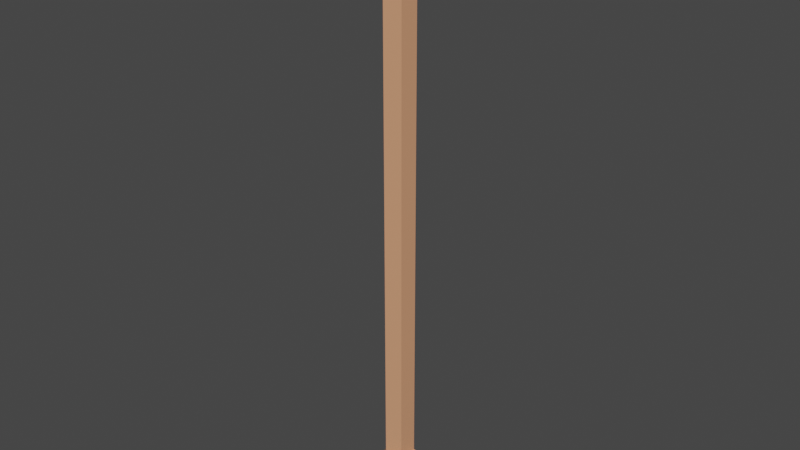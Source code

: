 # Source: spear.blend  (saved by Blender 3.0.42; exported with 4.5.12 LTS)
import bpy
from mathutils import Matrix  # noqa: F401  (used for matrix-valued properties, if any)

bpy.ops.wm.read_factory_settings(use_empty=True)
scene = bpy.context.scene
scene.name = 'Scene'

# ---- collections
col_collection = bpy.data.collections.new('Collection'); scene.collection.children.link(col_collection)

# ---- materials (node trees are filled in below, after node groups)
mat_material = bpy.data.materials.new('Material')
mat_material.alpha_threshold = 0.0
mat_material.use_transparent_shadow = False
mat_material.line_color = (0.0, 0.0, 0.0, 1.0)

# ---- material node trees
mat_material.use_nodes = True; mat_material.node_tree.nodes.clear()
_N = mat_material.node_tree.nodes; _L = mat_material.node_tree.links
n0 = _N.new('ShaderNodeOutputMaterial'); n0.name = 'Material Output'; n0.location = (300, 300)
n1 = _N.new('ShaderNodeBsdfPrincipled'); n1.name = 'Principled BSDF'; n1.location = (10, 300)
n1.distribution = 'GGX'
n1.subsurface_method = 'RANDOM_WALK_SKIN'
n1.inputs[0].default_value = (0.8, 0.366, 0.1981, 1.0)
n1.inputs[2].default_value = 0.4
n1.inputs[3].default_value = 1.45
n1.inputs[27].default_value = (0.0, 0.0, 0.0, 1.0)
n1.inputs[28].default_value = 1.0
_L.new(n1.outputs[0], n0.inputs[0])
n0.is_active_output = True

# ---- world
world_world = bpy.data.worlds.new('World'); scene.world = world_world
world_world.use_nodes = True; world_world.node_tree.nodes.clear()
_N = world_world.node_tree.nodes; _L = world_world.node_tree.links
n0 = _N.new('ShaderNodeOutputWorld'); n0.name = 'World Output'; n0.location = (300, 300)
n1 = _N.new('ShaderNodeBackground'); n1.name = 'Background'; n1.location = (10, 300)
n1.inputs[0].default_value = (0.05088, 0.05088, 0.05088, 1.0)
_L.new(n1.outputs[0], n0.inputs[0])
n0.is_active_output = True
world_world.color = (0.05088, 0.05088, 0.05088)
world_world.use_sun_shadow = False
world_world.sun_shadow_jitter_overblur = 0.0

# ---- meshes
me_cube = bpy.data.meshes.new('Cube')
me_cube.from_pydata([(1.0, -1.126, 0.1927), (1.0, -1.129, 2.193), (1.0, 0.8741, 0.1927), (1.0, 0.8708, 2.193), (-1.0, -1.126, 0.1927), (-1.0, -1.129, 2.193), (-1.0, 0.8741, 0.1927), (-1.0, 0.8708, 2.193), (1.0, -1.126, 0.1927), (-1.0, 0.8741, 0.1927), (1.0, 0.8741, 0.1927), (-1.0, -1.126, 0.1927), (1.0, 0.8741, 0.1927), (-1.0, 0.8741, 0.1927), (1.0, -1.126, 0.1927), (-1.0, -1.126, 0.1927), (0.01239, -0.1132, 0.006462), (-0.0124, -0.1132, 0.006462), (0.01239, -0.138, 0.006462), (-0.0124, -0.138, 0.006462), (-2.47, -2.596, 0.1407), (2.47, -2.596, 0.1407), (2.47, 2.344, 0.1407), (-2.47, 2.344, 0.1407)], [], [(0, 4, 15, 14), (10, 2, 6, 9), (9, 6, 4, 11), (5, 1, 3, 7), (8, 0, 2, 10), (11, 4, 0, 8), (5, 11, 8, 1), (1, 8, 10, 3), (7, 9, 11, 5), (3, 10, 9, 7), (21, 20, 19, 18), (6, 2, 12, 13), (4, 6, 13, 15), (2, 0, 14, 12), (18, 19, 17, 16), (22, 21, 18, 16), (20, 23, 17, 19), (23, 22, 16, 17), (13, 12, 22, 23), (15, 13, 23, 20), (12, 14, 21, 22), (14, 15, 20, 21)])
_uv = me_cube.uv_layers.new(name='UVMap')
_uv.uv.foreach_set('vector', [0.625, 0.5, 0.625, 0.25, 0.625, 0.25, 0.625, 0.5, 0.625, 0.75, 0.625, 0.75, 0.625, 1.0, 0.625, 1.0, 0.625, 0.0, 0.625, 0.0, 0.625, 0.25, 0.625, 0.25, 0.125, 0.5, 0.375, 0.5, 0.375, 0.75, 0.125, 0.75, 0.625, 0.5, 0.625, 0.5, 0.625, 0.75, 0.625, 0.75, 0.625, 0.25, 0.625, 0.25, 0.625, 0.5, 0.625, 0.5, 0.375, 0.25, 0.625, 0.25, 0.625, 0.5, 0.375, 0.5, 0.375, 0.5, 0.625, 0.5, 0.625, 0.75, 0.375, 0.75, 0.375, 0.0, 0.625, 0.0, 0.625, 0.25, 0.375, 0.25, 0.375, 0.75, 0.625, 0.75, 0.625, 1.0, 0.375, 1.0, 0.625, 0.5, 0.625, 0.25, 0.625, 0.25, 0.625, 0.5, 0.625, 1.0, 0.625, 0.75, 0.625, 0.75, 0.625, 1.0, 0.625, 0.25, 0.625, 0.0, 0.625, 0.0, 0.625, 0.25, 0.625, 0.75, 0.625, 0.5, 0.625, 0.5, 0.625, 0.75, 0.625, 0.5, 0.875, 0.5, 0.875, 0.75, 0.625, 0.75, 0.625, 0.75, 0.625, 0.5, 0.625, 0.5, 0.625, 0.75, 0.625, 0.25, 0.625, 0.0, 0.625, 0.0, 0.625, 0.25, 0.625, 1.0, 0.625, 0.75, 0.625, 0.75, 0.625, 1.0, 0.625, 1.0, 0.625, 0.75, 0.625, 0.75, 0.625, 1.0, 0.625, 0.25, 0.625, 0.0, 0.625, 0.0, 0.625, 0.25, 0.625, 0.75, 0.625, 0.5, 0.625, 0.5, 0.625, 0.75, 0.625, 0.5, 0.625, 0.25, 0.625, 0.25, 0.625, 0.5])
me_cube.materials.append(mat_material)
me_cube.use_remesh_preserve_volume = False
me_cube.use_remesh_preserve_attributes = False
me_cube.use_mirror_vertex_groups = False
me_cube.update()

# ---- objects
ob_cube = bpy.data.objects.new('Cube', me_cube)

# ---- transforms, parenting, visibility, modifiers, constraints
ob_cube.location = (1.643, -0.2332, 7.687)
ob_cube.scale = (0.241, 0.2414, 6.8)
ob_cube.lock_rotations_4d = False
ob_cube.empty_display_type = 'ARROWS'
ob_cube.lineart.crease_threshold = 0.0

# ---- collection membership
col_collection.objects.link(ob_cube)

# ---- scene / render settings (as saved in the file)
scene.frame_start = 1; scene.frame_end = 250; scene.frame_set(1)
scene.render.engine = 'BLENDER_EEVEE_NEXT'
scene.cycles.sampling_pattern = 'TABULATED_SOBOL'
scene.cycles.use_light_tree = False
scene.view_settings.view_transform = 'Filmic'
bpy.context.view_layer.update()

# ---- added for rendering (the .blend has no active camera and no usable light): camera, sun
cam_auto = bpy.data.cameras.new('AutoCamera')
cam_auto.lens = 50.0
cam_auto.sensor_width = 36.0
cam_auto.clip_end = 1000.0
ob_auto_camera = bpy.data.objects.new('AutoCamera', cam_auto)
scene.collection.objects.link(ob_auto_camera)
ob_auto_camera.location = (15.4853, -16.8749, 26.2386)
ob_auto_camera.rotation_euler = (1.09748, -7.21219e-08, 0.694738)
scene.camera = ob_auto_camera
light_auto_sun = bpy.data.lights.new('AutoSun', 'SUN')
light_auto_sun.energy = 3.0
light_auto_sun.angle = 0.0523599
ob_auto_sun = bpy.data.objects.new('AutoSun', light_auto_sun)
scene.collection.objects.link(ob_auto_sun)
ob_auto_sun.rotation_euler = (0.872665, 0.174533, 0.523599)
bpy.context.view_layer.update()
